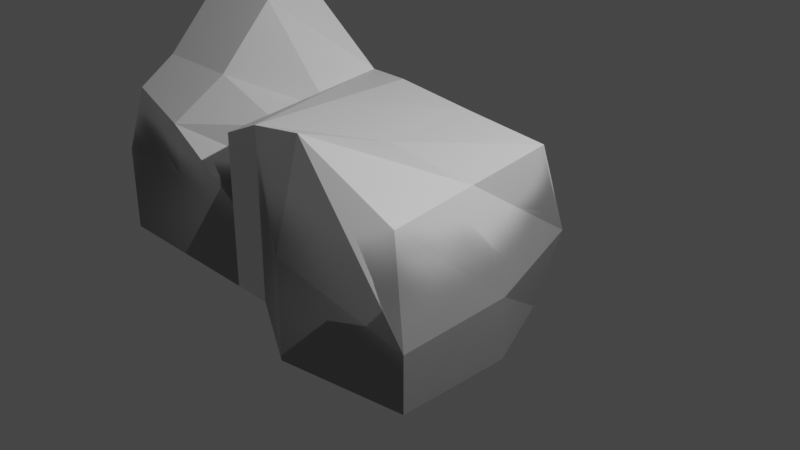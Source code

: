 # Source: PEDRA4.blend  (saved by Blender 3.1.7; exported with 4.5.12 LTS)
import bpy
from mathutils import Matrix  # noqa: F401  (used for matrix-valued properties, if any)

bpy.ops.wm.read_factory_settings(use_empty=True)
scene = bpy.context.scene
scene.name = 'Scene'

# ---- collections
col_collection = bpy.data.collections.new('Collection'); scene.collection.children.link(col_collection)

# ---- images (referenced by path relative to the original .blend; pixels are not part of the script)
import os
ASSET_DIR = os.environ.get("B2B_ASSET_DIR", "")  # directory of the original .blend (textures are referenced by path, not embedded)
HERE = os.path.dirname(os.path.abspath(__file__))  # packed textures are extracted next to this script under _unpacked/

def load_image(name, relpath, width, height, colorspace="sRGB"):
    """Load a texture the original file referenced (path relative to the .blend, or extracted next to this script)."""
    p = next((c for c in (os.path.join(HERE, relpath), os.path.join(ASSET_DIR, relpath)) if relpath and os.path.exists(c)), "")
    if p:
        img = bpy.data.images.load(p, check_existing=True)
        img.name = name
    else:  # same state as the original file: an image datablock whose file is absent (Cycles renders it pink)
        img = bpy.data.images.new(name, width, height)
        img.source = "FILE"
        img.filepath = "//" + (relpath or name)
    img.colorspace_settings.name = colorspace
    return img
img_pedra4 = load_image('PEDRA4', '_unpacked/PEDRA4.789a8507.png', 1024, 1024, 'sRGB')

# ---- materials (node trees are filled in below, after node groups)
mat_material = bpy.data.materials.new('Material')
mat_material.alpha_threshold = 0.0
mat_material.use_transparent_shadow = False
mat_material.line_color = (0.0, 0.0, 0.0, 1.0)

# ---- material node trees
mat_material.use_nodes = True; mat_material.node_tree.nodes.clear()
_N = mat_material.node_tree.nodes; _L = mat_material.node_tree.links
n0 = _N.new('ShaderNodeOutputMaterial'); n0.name = 'Material Output'; n0.location = (300, 300)
n1 = _N.new('ShaderNodeBsdfPrincipled'); n1.name = 'Principled BSDF'; n1.location = (10, 300)
n1.distribution = 'GGX'
n1.subsurface_method = 'RANDOM_WALK_SKIN'
n1.inputs[2].default_value = 0.4
n1.inputs[3].default_value = 1.45
n1.inputs[27].default_value = (0.0, 0.0, 0.0, 1.0)
n1.inputs[28].default_value = 1.0
n2 = _N.new('ShaderNodeTexImage'); n2.name = 'Image Texture'; n2.location = (-328, 187)
n2.image = img_pedra4
_L.new(n1.outputs[0], n0.inputs[0])
_L.new(n2.outputs[0], n1.inputs[0])
n0.is_active_output = True

# ---- world
world_world = bpy.data.worlds.new('World'); scene.world = world_world
world_world.use_nodes = True; world_world.node_tree.nodes.clear()
_N = world_world.node_tree.nodes; _L = world_world.node_tree.links
n0 = _N.new('ShaderNodeOutputWorld'); n0.name = 'World Output'; n0.location = (300, 300)
n1 = _N.new('ShaderNodeBackground'); n1.name = 'Background'; n1.location = (10, 300)
n1.inputs[0].default_value = (0.05088, 0.05088, 0.05088, 1.0)
_L.new(n1.outputs[0], n0.inputs[0])
n0.is_active_output = True
world_world.color = (0.05088, 0.05088, 0.05088)
world_world.use_sun_shadow = False
world_world.sun_shadow_jitter_overblur = 0.0

# ---- cameras
cam_camera = bpy.data.cameras.new('Camera')
cam_camera.clip_end = 100.0
cam_camera.ortho_scale = 7.314

# ---- lights
light_light = bpy.data.lights.new('Light', 'POINT')
light_light.transmission_factor = 0.0
light_light.energy = 1000.0
light_light.shadow_soft_size = 0.1
light_light.shadow_maximum_resolution = 0.006
light_light.use_absolute_resolution = True

# ---- meshes
me_cube = bpy.data.meshes.new('Cube')
me_cube.from_pydata([(1.0, 1.0, 0.8263), (1.0, 1.0, -1.0), (1.0, -1.0, 0.5788), (1.45, -1.313, -1.0), (-1.0, 1.0, 1.0), (-1.0, 1.0, -1.0), (-1.0, -1.0, 1.0), (-1.0, -1.0, -1.0), (0.0, 1.393, -1.0), (0.0, -1.249, 1.271), (0.0, -1.562, -1.0), (0.0, 1.0, 0.9061), (-1.47, 1.0, 1.0), (-1.47, 1.0, -1.0), (-1.47, -0.5004, 0.287), (-1.47, -1.0, -1.0), (-3.47, 1.0, 1.713), (-3.47, 1.469, -1.0), (-3.47, -0.7773, 0.7023), (-3.47, -1.0, -1.0), (-2.47, 1.469, -1.0), (-2.47, -1.0, 0.5958), (-2.47, -1.0, -1.0), (-2.47, 1.0, 1.713), (-1.0, 1.0, 1.0), (-1.0, 1.0, -1.0), (-1.0, -1.0, 1.0), (-1.0, -1.0, -1.0), (-1.47, 1.0, 1.0), (-1.47, 1.0, -1.0), (-1.47, -1.0, 0.7838), (-1.47, -1.0, -1.0), (-3.746, 0.3319, -1.0), (-1.47, 0.3319, 0.6797), (-3.47, 0.3319, 1.713), (-1.47, 0.3319, -1.0), (-2.47, 0.3319, -1.0), (-2.47, 0.3319, 1.713), (-3.746, -0.3341, -1.0), (-1.47, -0.3341, 0.6797), (-2.47, -0.3341, -1.0), (-2.47, -0.3341, 1.0), (-3.47, -0.3341, 1.0), (-1.47, -0.3341, -1.0), (-1.47, 1.0, 0.0), (-3.47, -1.0, 0.0), (-1.47, -1.0, 0.0), (-3.47, 1.0, 0.3566), (-2.47, 1.469, 0.3566), (-2.47, -1.0, 0.0), (-3.746, 0.3319, 0.3566), (-3.746, -0.3341, 0.0), (-1.0, 0.0, -1.0), (1.0, 0.0, 0.7025), (-1.0, 0.0, 1.0), (1.45, 0.0, -1.0), (0.0, -0.1246, -1.0), (0.0, -0.1246, 0.8755), (1.0, 1.393, -0.242), (-1.0, -1.0, 0.0), (1.45, -1.313, -0.3658), (-1.0, 1.0, 0.0), (0.0, 1.393, -0.04694), (0.0, -1.562, 0.1355), (1.45, 0.0, -0.3039)], [], [(57, 54, 6, 9), (63, 9, 6, 59), (56, 55, 3, 10), (64, 53, 2, 60), (62, 11, 0, 58), (61, 4, 11, 62), (52, 56, 10, 7), (60, 2, 9, 63), (53, 57, 9, 2), (41, 42, 18, 21), (49, 21, 18, 45), (50, 34, 16, 47), (40, 43, 15, 22), (48, 23, 12, 44), (47, 16, 23, 48), (38, 40, 22, 19), (46, 14, 21, 49), (39, 41, 21, 14), (26, 24, 28, 30), (27, 26, 30, 31), (25, 27, 31, 29), (25, 29, 28, 24), (12, 23, 37, 33), (17, 20, 36, 32), (20, 13, 35, 36), (51, 42, 34, 50), (23, 16, 34, 37), (45, 18, 42, 51), (33, 37, 41, 39), (32, 36, 40, 38), (36, 35, 43, 40), (37, 34, 42, 41), (19, 45, 51, 38), (38, 51, 50, 32), (15, 46, 49, 22), (17, 47, 48, 20), (20, 48, 44, 13), (32, 50, 47, 17), (22, 49, 45, 19), (14, 46, 30, 39), (30, 28, 33, 39), (0, 11, 57, 53), (5, 8, 56, 52), (58, 0, 53, 64), (8, 1, 55, 56), (11, 4, 54, 57), (1, 58, 64, 55), (3, 60, 63, 10), (5, 61, 62, 8), (8, 62, 58, 1), (55, 64, 60, 3), (10, 63, 59, 7)])
_k = set([(0, 11), (1, 8), (2, 9), (3, 10), (4, 11), (5, 8), (6, 9), (7, 10), (12, 23), (13, 20), (14, 21), (14, 46), (15, 22), (16, 23), (16, 47), (17, 20), (17, 32), (17, 47), (18, 21), (18, 45), (19, 22), (19, 38), (19, 45), (24, 28), (25, 29), (26, 30), (27, 31), (30, 46), (32, 38)])
me_cube.attributes.new('sharp_edge', 'BOOLEAN', 'EDGE').data.foreach_set('value', [ (min(e.vertices), max(e.vertices)) in _k for e in me_cube.edges])
_uv = me_cube.uv_layers.new(name='UVMap')
_uv.uv.foreach_set('vector', [0.75, 0.625, 0.875, 0.625, 0.875, 0.75, 0.75, 0.75, 0.5, 0.875, 0.625, 0.875, 0.625, 1.0, 0.5, 1.0, 0.25, 0.625, 0.375, 0.625, 0.375, 0.75, 0.25, 0.75, 0.5, 0.625, 0.625, 0.625, 0.625, 0.75, 0.5, 0.75, 0.5, 0.375, 0.625, 0.375, 0.625, 0.5, 0.5, 0.5, 0.5, 0.25, 0.625, 0.25, 0.625, 0.375, 0.5, 0.375, 0.125, 0.625, 0.25, 0.625, 0.25, 0.75, 0.125, 0.75, 0.5, 0.75, 0.625, 0.75, 0.625, 0.875, 0.5, 0.875, 0.625, 0.625, 0.75, 0.625, 0.75, 0.75, 0.625, 0.75, 0.75, 0.6668, 0.875, 0.6668, 0.875, 0.75, 0.75, 0.75, 0.5, 0.875, 0.625, 0.875, 0.625, 1.0, 0.5, 1.0, 0.5, 0.1665, 0.625, 0.1665, 0.625, 0.25, 0.5, 0.25, 0.25, 0.6668, 0.375, 0.6668, 0.375, 0.75, 0.25, 0.75, 0.5, 0.375, 0.625, 0.375, 0.625, 0.5, 0.5, 0.5, 0.5, 0.25, 0.625, 0.25, 0.625, 0.375, 0.5, 0.375, 0.125, 0.6668, 0.25, 0.6668, 0.25, 0.75, 0.125, 0.75, 0.5, 0.75, 0.625, 0.75, 0.625, 0.875, 0.5, 0.875, 0.625, 0.6668, 0.75, 0.6668, 0.75, 0.75, 0.625, 0.75, 0.0, 0.0, 0.0, 0.0, 0.0, 0.0, 0.0, 0.0, 0.0, 0.0, 0.0, 0.0, 0.0, 0.0, 0.0, 0.0, 0.0, 0.0, 0.0, 0.0, 0.0, 0.0, 0.0, 0.0, 0.0, 0.0, 0.0, 0.0, 0.0, 0.0, 0.0, 0.0, 0.625, 0.5, 0.75, 0.5, 0.75, 0.5835, 0.625, 0.5835, 0.125, 0.5, 0.25, 0.5, 0.25, 0.5835, 0.125, 0.5835, 0.25, 0.5, 0.375, 0.5, 0.375, 0.5835, 0.25, 0.5835, 0.5, 0.08324, 0.625, 0.08324, 0.625, 0.1665, 0.5, 0.1665, 0.75, 0.5, 0.875, 0.5, 0.875, 0.5835, 0.75, 0.5835, 0.5, 0.0, 0.625, 0.0, 0.625, 0.08324, 0.5, 0.08324, 0.625, 0.5835, 0.75, 0.5835, 0.75, 0.6668, 0.625, 0.6668, 0.125, 0.5835, 0.25, 0.5835, 0.25, 0.6668, 0.125, 0.6668, 0.25, 0.5835, 0.375, 0.5835, 0.375, 0.6668, 0.25, 0.6668, 0.75, 0.5835, 0.875, 0.5835, 0.875, 0.6668, 0.75, 0.6668, 0.375, 0.0, 0.5, 0.0, 0.5, 0.08324, 0.375, 0.08324, 0.375, 0.08324, 0.5, 0.08324, 0.5, 0.1665, 0.375, 0.1665, 0.375, 0.75, 0.5, 0.75, 0.5, 0.875, 0.375, 0.875, 0.375, 0.25, 0.5, 0.25, 0.5, 0.375, 0.375, 0.375, 0.375, 0.375, 0.5, 0.375, 0.5, 0.5, 0.375, 0.5, 0.375, 0.1665, 0.5, 0.1665, 0.5, 0.25, 0.375, 0.25, 0.375, 0.875, 0.5, 0.875, 0.5, 1.0, 0.375, 1.0, 0.625, 0.75, 0.5, 0.75, 0.0, 0.0, 0.625, 0.6668, 0.0, 0.0, 0.0, 0.0, 0.625, 0.5835, 0.625, 0.6668, 0.625, 0.5, 0.75, 0.5, 0.75, 0.625, 0.625, 0.625, 0.125, 0.5, 0.25, 0.5, 0.25, 0.625, 0.125, 0.625, 0.5, 0.5, 0.625, 0.5, 0.625, 0.625, 0.5, 0.625, 0.25, 0.5, 0.375, 0.5, 0.375, 0.625, 0.25, 0.625, 0.75, 0.5, 0.875, 0.5, 0.875, 0.625, 0.75, 0.625, 0.375, 0.5, 0.5, 0.5, 0.5, 0.625, 0.375, 0.625, 0.375, 0.75, 0.5, 0.75, 0.5, 0.875, 0.375, 0.875, 0.375, 0.25, 0.5, 0.25, 0.5, 0.375, 0.375, 0.375, 0.375, 0.375, 0.5, 0.375, 0.5, 0.5, 0.375, 0.5, 0.375, 0.625, 0.5, 0.625, 0.5, 0.75, 0.375, 0.75, 0.375, 0.875, 0.5, 0.875, 0.5, 1.0, 0.375, 1.0])
me_cube.materials.append(mat_material)
me_cube.use_remesh_preserve_volume = False
me_cube.use_remesh_preserve_attributes = False
me_cube.use_mirror_vertex_groups = False
me_cube.update()

# ---- objects
ob_cube = bpy.data.objects.new('Cube', me_cube)
ob_light = bpy.data.objects.new('Light', light_light)
ob_camera = bpy.data.objects.new('Camera', cam_camera)

# ---- transforms, parenting, visibility, modifiers, constraints
ob_cube.location = (0.0, 0.0, 0.0)
ob_cube.lock_rotations_4d = False
ob_cube.empty_display_type = 'ARROWS'
ob_cube.lineart.crease_threshold = 0.0
ob_light.location = (4.076, 1.005, 5.904)
ob_light.rotation_euler = (0.6503, 0.05522, 1.866)
ob_light.lock_rotations_4d = False
ob_light.empty_display_type = 'ARROWS'
ob_light.color = (0.0, 0.0, 0.0, 0.0)
ob_light.lineart.crease_threshold = 0.0
ob_camera.location = (7.359, -6.926, 4.958)
ob_camera.rotation_euler = (1.109, 0.0, 0.8149)
ob_camera.lock_rotations_4d = False
ob_camera.empty_display_type = 'ARROWS'
ob_camera.color = (0.0, 0.0, 0.0, 0.0)
ob_camera.display_type = 'WIRE'
ob_camera.lineart.crease_threshold = 0.0

# ---- collection membership
col_collection.objects.link(ob_cube)
col_collection.objects.link(ob_light)
col_collection.objects.link(ob_camera)

# ---- scene / render settings (as saved in the file)
scene.camera = ob_camera
scene.frame_start = 1; scene.frame_end = 250; scene.frame_set(1)
scene.render.engine = 'BLENDER_EEVEE_NEXT'
scene.cycles.sampling_pattern = 'TABULATED_SOBOL'
scene.cycles.use_light_tree = False
scene.view_settings.view_transform = 'Filmic'
bpy.context.view_layer.update()
